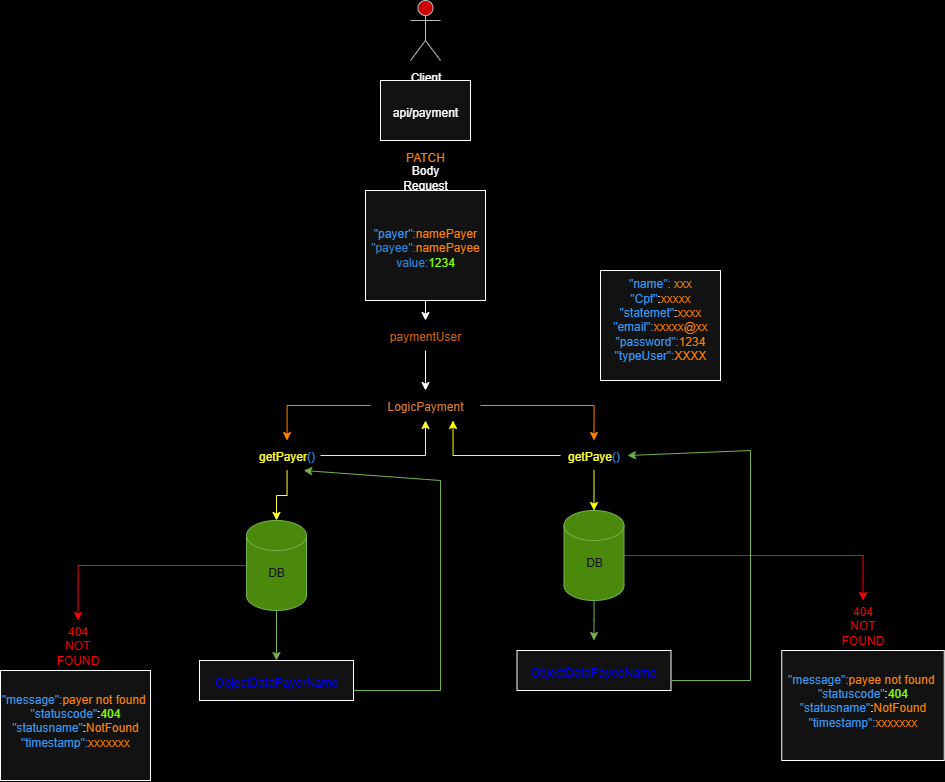

The diagram above was exported from draw.io. Its source (the exported page's mxGraphModel, read from the mxfile embedded in the PNG):
<mxGraphModel dx="1400" dy="406" grid="1" gridSize="10" guides="1" tooltips="1" connect="1" arrows="1" fold="1" page="1" pageScale="1" pageWidth="827" pageHeight="1169" background="light-dark(#FFFFFF,#000000)" math="0" shadow="0">
  <root>
    <mxCell id="0" />
    <mxCell id="1" parent="0" />
    <mxCell id="t3HEM2RmrKigC2EOhOem-1" value="Client&lt;div&gt;&lt;br&gt;&lt;/div&gt;" style="shape=umlActor;verticalLabelPosition=bottom;verticalAlign=top;html=1;outlineConnect=0;fillColor=light-dark(#CCE5FF,#CC0000);strokeColor=#36393d;spacingTop=3;" parent="1" vertex="1">
      <mxGeometry x="390" width="30" height="60" as="geometry" />
    </mxCell>
    <mxCell id="t3HEM2RmrKigC2EOhOem-33" style="edgeStyle=orthogonalEdgeStyle;rounded=0;orthogonalLoop=1;jettySize=auto;html=1;exitX=0.5;exitY=1;exitDx=0;exitDy=0;spacingTop=3;" parent="1" edge="1">
      <mxGeometry relative="1" as="geometry">
        <mxPoint x="390" y="660" as="targetPoint" />
        <mxPoint x="390" y="660" as="sourcePoint" />
      </mxGeometry>
    </mxCell>
    <mxCell id="t3HEM2RmrKigC2EOhOem-30" style="edgeStyle=orthogonalEdgeStyle;rounded=0;orthogonalLoop=1;jettySize=auto;html=1;exitX=0.5;exitY=1;exitDx=0;exitDy=0;spacingTop=3;" parent="1" edge="1">
      <mxGeometry relative="1" as="geometry">
        <mxPoint x="220" y="585" as="sourcePoint" />
        <mxPoint x="220" y="585" as="targetPoint" />
      </mxGeometry>
    </mxCell>
    <mxCell id="jPEe362xx5xd9OKWNmzm-106" value="Body&lt;div&gt;Request&lt;/div&gt;" style="text;html=1;align=center;verticalAlign=middle;whiteSpace=wrap;rounded=0;spacingTop=3;" vertex="1" parent="1">
      <mxGeometry x="375" y="160" width="60" height="30" as="geometry" />
    </mxCell>
    <mxCell id="jPEe362xx5xd9OKWNmzm-107" value="&lt;font style=&quot;color: light-dark(rgb(0, 0, 0), rgb(51, 153, 255));&quot;&gt;&quot;name&quot;:&lt;/font&gt; &lt;font style=&quot;color: light-dark(rgb(0, 0, 0), rgb(255, 128, 0));&quot;&gt;xxx&lt;/font&gt;&lt;div&gt;&lt;font style=&quot;color: light-dark(rgb(0, 0, 0), rgb(51, 153, 255));&quot;&gt;&quot;Cpf&quot;&lt;/font&gt;:&lt;font style=&quot;color: light-dark(rgb(0, 0, 0), rgb(255, 128, 0));&quot;&gt;xxxxx&lt;/font&gt;&lt;/div&gt;&lt;div&gt;&lt;font style=&quot;color: light-dark(rgb(0, 0, 0), rgb(51, 153, 255));&quot;&gt;&lt;font style=&quot;&quot;&gt;&quot;statemet&lt;/font&gt;&quot;&lt;/font&gt;:&lt;font style=&quot;color: light-dark(rgb(0, 0, 0), rgb(255, 128, 0));&quot;&gt;xxxx&lt;/font&gt;&lt;/div&gt;&lt;div&gt;&lt;font style=&quot;color: light-dark(rgb(0, 0, 0), rgb(51, 153, 255));&quot;&gt;&quot;&lt;/font&gt;&lt;font style=&quot;color: light-dark(rgb(0, 0, 0), rgb(51, 153, 255));&quot;&gt;&lt;font style=&quot;&quot;&gt;email&lt;/font&gt;&quot;:&lt;/font&gt;&lt;font style=&quot;color: light-dark(rgb(0, 0, 0), rgb(255, 128, 0));&quot;&gt;xxxxx@x&lt;/font&gt;&lt;font style=&quot;color: light-dark(rgb(0, 0, 0), rgb(255, 128, 0));&quot;&gt;x&lt;/font&gt;&lt;/div&gt;&lt;div&gt;&lt;font style=&quot;color: light-dark(rgb(0, 0, 0), rgb(51, 153, 255));&quot;&gt;&quot;&lt;/font&gt;&lt;font style=&quot;color: light-dark(rgb(0, 0, 0), rgb(51, 153, 255));&quot;&gt;&lt;font style=&quot;&quot;&gt;password&quot;&lt;/font&gt;:&lt;/font&gt;&lt;font style=&quot;color: light-dark(rgb(0, 0, 0), rgb(255, 128, 0));&quot;&gt;1234&lt;/font&gt;&lt;/div&gt;&lt;div&gt;&lt;font style=&quot;color: light-dark(rgb(0, 0, 0), rgb(51, 153, 255));&quot;&gt;&lt;font style=&quot;&quot;&gt;&quot;typeUser&quot;&lt;/font&gt;:&lt;/font&gt;&lt;font style=&quot;color: light-dark(rgb(0, 0, 0), rgb(255, 128, 0));&quot;&gt;XXXX&lt;/font&gt;&lt;/div&gt;&lt;div&gt;&lt;br&gt;&lt;/div&gt;" style="rounded=0;whiteSpace=wrap;html=1;spacingTop=3;" vertex="1" parent="1">
      <mxGeometry x="580" y="270" width="120" height="110" as="geometry" />
    </mxCell>
    <mxCell id="jPEe362xx5xd9OKWNmzm-109" value="&lt;font style=&quot;color: light-dark(rgb(0, 0, 0), rgb(255, 128, 0));&quot;&gt;PATCH&lt;/font&gt;" style="text;html=1;align=center;verticalAlign=middle;whiteSpace=wrap;rounded=0;spacingTop=3;" vertex="1" parent="1">
      <mxGeometry x="390" y="140" width="30" height="30" as="geometry" />
    </mxCell>
    <mxCell id="jPEe362xx5xd9OKWNmzm-110" value="api/payment" style="rounded=0;whiteSpace=wrap;html=1;spacingTop=3;" vertex="1" parent="1">
      <mxGeometry x="360" y="80" width="90" height="60" as="geometry" />
    </mxCell>
    <mxCell id="jPEe362xx5xd9OKWNmzm-115" style="edgeStyle=orthogonalEdgeStyle;rounded=0;orthogonalLoop=1;jettySize=auto;html=1;" edge="1" parent="1" source="jPEe362xx5xd9OKWNmzm-113">
      <mxGeometry relative="1" as="geometry">
        <mxPoint x="405" y="320" as="targetPoint" />
      </mxGeometry>
    </mxCell>
    <mxCell id="jPEe362xx5xd9OKWNmzm-113" value="&lt;div&gt;&lt;font style=&quot;&quot;&gt;&lt;font style=&quot;color: light-dark(rgb(0, 0, 0), rgb(51, 153, 255));&quot;&gt;&quot;payer&quot;:&lt;/font&gt;&lt;font style=&quot;color: light-dark(rgb(51, 153, 255), rgb(255, 128, 0));&quot;&gt;namePayer&lt;/font&gt;&lt;/font&gt;&lt;/div&gt;&lt;div&gt;&lt;font color=&quot;#3399ff&quot;&gt;&quot;payee&quot;:&lt;/font&gt;&lt;font style=&quot;color: light-dark(rgb(51, 153, 255), rgb(255, 128, 0));&quot;&gt;namePayee&lt;/font&gt;&lt;/div&gt;&lt;div&gt;&lt;font color=&quot;#3399ff&quot;&gt;value:&lt;/font&gt;&lt;font style=&quot;color: light-dark(rgb(0, 0, 0), rgb(128, 255, 0));&quot;&gt;1234&lt;/font&gt;&lt;/div&gt;" style="rounded=0;whiteSpace=wrap;html=1;spacingTop=3;" vertex="1" parent="1">
      <mxGeometry x="345" y="190" width="120" height="110" as="geometry" />
    </mxCell>
    <mxCell id="jPEe362xx5xd9OKWNmzm-130" style="edgeStyle=orthogonalEdgeStyle;rounded=0;orthogonalLoop=1;jettySize=auto;html=1;strokeColor=light-dark(#3399FF,#FF8000);" edge="1" parent="1" source="jPEe362xx5xd9OKWNmzm-118" target="jPEe362xx5xd9OKWNmzm-121">
      <mxGeometry relative="1" as="geometry" />
    </mxCell>
    <mxCell id="jPEe362xx5xd9OKWNmzm-154" style="edgeStyle=orthogonalEdgeStyle;rounded=0;orthogonalLoop=1;jettySize=auto;html=1;entryX=0.5;entryY=0;entryDx=0;entryDy=0;strokeColor=light-dark(#3399FF,#FF8000);" edge="1" parent="1" source="jPEe362xx5xd9OKWNmzm-118" target="jPEe362xx5xd9OKWNmzm-153">
      <mxGeometry relative="1" as="geometry" />
    </mxCell>
    <mxCell id="jPEe362xx5xd9OKWNmzm-118" value="&lt;font color=&quot;#ce6100&quot;&gt;LogicPayment&lt;/font&gt;" style="text;html=1;align=center;verticalAlign=middle;whiteSpace=wrap;rounded=0;spacingTop=3;" vertex="1" parent="1">
      <mxGeometry x="350" y="390" width="110" height="30" as="geometry" />
    </mxCell>
    <mxCell id="jPEe362xx5xd9OKWNmzm-133" style="edgeStyle=orthogonalEdgeStyle;rounded=0;orthogonalLoop=1;jettySize=auto;html=1;strokeColor=light-dark(#CE6100,#FFFF33);" edge="1" parent="1" source="jPEe362xx5xd9OKWNmzm-121" target="jPEe362xx5xd9OKWNmzm-131">
      <mxGeometry relative="1" as="geometry" />
    </mxCell>
    <mxCell id="jPEe362xx5xd9OKWNmzm-149" style="edgeStyle=orthogonalEdgeStyle;rounded=0;orthogonalLoop=1;jettySize=auto;html=1;entryX=0.5;entryY=1;entryDx=0;entryDy=0;strokeColor=light-dark(#CE6100,#FFFF33);" edge="1" parent="1" source="jPEe362xx5xd9OKWNmzm-121" target="jPEe362xx5xd9OKWNmzm-118">
      <mxGeometry relative="1" as="geometry" />
    </mxCell>
    <mxCell id="jPEe362xx5xd9OKWNmzm-121" value="&lt;font style=&quot;color: light-dark(rgb(206, 97, 0), rgb(255, 255, 51));&quot;&gt;getPaye&lt;/font&gt;&lt;font style=&quot;&quot;&gt;&lt;font style=&quot;color: light-dark(rgb(0, 0, 0), rgb(255, 255, 0));&quot;&gt;r&lt;/font&gt;&lt;font style=&quot;color: light-dark(rgb(0, 0, 0), rgb(51, 153, 255));&quot;&gt;()&lt;/font&gt;&lt;/font&gt;" style="text;html=1;align=center;verticalAlign=middle;whiteSpace=wrap;rounded=0;spacingTop=3;" vertex="1" parent="1">
      <mxGeometry x="233" y="440" width="67" height="30" as="geometry" />
    </mxCell>
    <mxCell id="jPEe362xx5xd9OKWNmzm-140" style="edgeStyle=orthogonalEdgeStyle;rounded=0;orthogonalLoop=1;jettySize=auto;html=1;entryX=0.5;entryY=0;entryDx=0;entryDy=0;fillColor=#60a917;strokeColor=#2D7600;" edge="1" parent="1" source="jPEe362xx5xd9OKWNmzm-131" target="jPEe362xx5xd9OKWNmzm-139">
      <mxGeometry relative="1" as="geometry" />
    </mxCell>
    <mxCell id="jPEe362xx5xd9OKWNmzm-170" style="edgeStyle=orthogonalEdgeStyle;rounded=0;orthogonalLoop=1;jettySize=auto;html=1;entryX=0.5;entryY=0;entryDx=0;entryDy=0;strokeColor=light-dark(#000000,#FF0000);" edge="1" parent="1" source="jPEe362xx5xd9OKWNmzm-131" target="jPEe362xx5xd9OKWNmzm-168">
      <mxGeometry relative="1" as="geometry" />
    </mxCell>
    <mxCell id="jPEe362xx5xd9OKWNmzm-131" value="DB&lt;div&gt;&lt;br&gt;&lt;/div&gt;" style="shape=cylinder3;whiteSpace=wrap;html=1;boundedLbl=1;backgroundOutline=1;size=15;fillColor=#60a917;fontColor=#ffffff;strokeColor=#2D7600;spacingTop=3;" vertex="1" parent="1">
      <mxGeometry x="226" y="520" width="60" height="90" as="geometry" />
    </mxCell>
    <mxCell id="jPEe362xx5xd9OKWNmzm-136" style="edgeStyle=orthogonalEdgeStyle;rounded=0;orthogonalLoop=1;jettySize=auto;html=1;entryX=0.5;entryY=0;entryDx=0;entryDy=0;" edge="1" parent="1" source="jPEe362xx5xd9OKWNmzm-135" target="jPEe362xx5xd9OKWNmzm-118">
      <mxGeometry relative="1" as="geometry" />
    </mxCell>
    <mxCell id="jPEe362xx5xd9OKWNmzm-135" value="&lt;font color=&quot;#ff8000&quot;&gt;paymentUser&lt;/font&gt;" style="text;html=1;align=center;verticalAlign=middle;whiteSpace=wrap;rounded=0;spacingTop=3;" vertex="1" parent="1">
      <mxGeometry x="390" y="320" width="30" height="30" as="geometry" />
    </mxCell>
    <mxCell id="jPEe362xx5xd9OKWNmzm-139" value="&lt;div&gt;&lt;font style=&quot;color: light-dark(rgb(0, 0, 0), rgb(0, 0, 255));&quot;&gt;ObjectDataPayerName&lt;/font&gt;&lt;/div&gt;" style="rounded=0;whiteSpace=wrap;html=1;spacingTop=3;" vertex="1" parent="1">
      <mxGeometry x="179" y="660" width="154" height="40" as="geometry" />
    </mxCell>
    <mxCell id="jPEe362xx5xd9OKWNmzm-144" value="" style="endArrow=none;html=1;rounded=0;fillColor=#60a917;strokeColor=#2D7600;" edge="1" parent="1">
      <mxGeometry width="50" height="50" relative="1" as="geometry">
        <mxPoint x="333" y="690" as="sourcePoint" />
        <mxPoint x="420" y="690" as="targetPoint" />
      </mxGeometry>
    </mxCell>
    <mxCell id="jPEe362xx5xd9OKWNmzm-151" value="" style="endArrow=none;html=1;rounded=0;fillColor=#60a917;strokeColor=#2D7600;" edge="1" parent="1">
      <mxGeometry width="50" height="50" relative="1" as="geometry">
        <mxPoint x="420" y="690" as="sourcePoint" />
        <mxPoint x="420" y="480" as="targetPoint" />
      </mxGeometry>
    </mxCell>
    <mxCell id="jPEe362xx5xd9OKWNmzm-152" value="" style="endArrow=classic;html=1;rounded=0;entryX=0.75;entryY=1;entryDx=0;entryDy=0;fillColor=#60a917;strokeColor=#2D7600;" edge="1" parent="1" target="jPEe362xx5xd9OKWNmzm-121">
      <mxGeometry width="50" height="50" relative="1" as="geometry">
        <mxPoint x="420" y="480" as="sourcePoint" />
        <mxPoint x="470" y="430" as="targetPoint" />
      </mxGeometry>
    </mxCell>
    <mxCell id="jPEe362xx5xd9OKWNmzm-165" style="edgeStyle=orthogonalEdgeStyle;rounded=0;orthogonalLoop=1;jettySize=auto;html=1;entryX=0.75;entryY=1;entryDx=0;entryDy=0;strokeColor=light-dark(#000000,#FFFF00);" edge="1" parent="1" source="jPEe362xx5xd9OKWNmzm-153" target="jPEe362xx5xd9OKWNmzm-118">
      <mxGeometry relative="1" as="geometry" />
    </mxCell>
    <mxCell id="jPEe362xx5xd9OKWNmzm-153" value="&lt;font style=&quot;color: light-dark(rgb(206, 97, 0), rgb(255, 255, 51));&quot;&gt;getPaye&lt;/font&gt;&lt;font style=&quot;&quot;&gt;&lt;font style=&quot;color: light-dark(rgb(0, 0, 0), rgb(51, 153, 255));&quot;&gt;()&lt;/font&gt;&lt;/font&gt;" style="text;html=1;align=center;verticalAlign=middle;whiteSpace=wrap;rounded=0;spacingTop=3;" vertex="1" parent="1">
      <mxGeometry x="540" y="440" width="67" height="30" as="geometry" />
    </mxCell>
    <mxCell id="jPEe362xx5xd9OKWNmzm-159" style="edgeStyle=orthogonalEdgeStyle;rounded=0;orthogonalLoop=1;jettySize=auto;html=1;fillColor=#60a917;strokeColor=#2D7600;" edge="1" parent="1" source="jPEe362xx5xd9OKWNmzm-155">
      <mxGeometry relative="1" as="geometry">
        <mxPoint x="573.5" y="640" as="targetPoint" />
      </mxGeometry>
    </mxCell>
    <mxCell id="jPEe362xx5xd9OKWNmzm-173" style="edgeStyle=orthogonalEdgeStyle;rounded=0;orthogonalLoop=1;jettySize=auto;html=1;entryX=0.5;entryY=0;entryDx=0;entryDy=0;strokeColor=light-dark(#000000,#FF0000);" edge="1" parent="1" source="jPEe362xx5xd9OKWNmzm-155" target="jPEe362xx5xd9OKWNmzm-172">
      <mxGeometry relative="1" as="geometry" />
    </mxCell>
    <mxCell id="jPEe362xx5xd9OKWNmzm-155" value="DB&lt;div&gt;&lt;br&gt;&lt;/div&gt;" style="shape=cylinder3;whiteSpace=wrap;html=1;boundedLbl=1;backgroundOutline=1;size=15;fillColor=#60a917;fontColor=#ffffff;strokeColor=#2D7600;spacingTop=3;" vertex="1" parent="1">
      <mxGeometry x="543.5" y="510" width="60" height="90" as="geometry" />
    </mxCell>
    <mxCell id="jPEe362xx5xd9OKWNmzm-156" style="edgeStyle=orthogonalEdgeStyle;rounded=0;orthogonalLoop=1;jettySize=auto;html=1;entryX=0.5;entryY=0;entryDx=0;entryDy=0;entryPerimeter=0;strokeColor=light-dark(#000000,#FFFF00);" edge="1" parent="1" source="jPEe362xx5xd9OKWNmzm-153" target="jPEe362xx5xd9OKWNmzm-155">
      <mxGeometry relative="1" as="geometry" />
    </mxCell>
    <mxCell id="jPEe362xx5xd9OKWNmzm-158" value="&lt;div&gt;&lt;font style=&quot;color: light-dark(rgb(0, 0, 0), rgb(0, 0, 255));&quot;&gt;ObjectDataPayeeName&lt;/font&gt;&lt;/div&gt;" style="rounded=0;whiteSpace=wrap;html=1;spacingTop=3;" vertex="1" parent="1">
      <mxGeometry x="496.5" y="650" width="154" height="40" as="geometry" />
    </mxCell>
    <mxCell id="jPEe362xx5xd9OKWNmzm-162" value="" style="endArrow=none;html=1;rounded=0;fillColor=#60a917;strokeColor=#2D7600;" edge="1" parent="1">
      <mxGeometry width="50" height="50" relative="1" as="geometry">
        <mxPoint x="650.5" y="680" as="sourcePoint" />
        <mxPoint x="730" y="680" as="targetPoint" />
      </mxGeometry>
    </mxCell>
    <mxCell id="jPEe362xx5xd9OKWNmzm-163" value="" style="endArrow=none;html=1;rounded=0;fillColor=#60a917;strokeColor=#2D7600;" edge="1" parent="1">
      <mxGeometry width="50" height="50" relative="1" as="geometry">
        <mxPoint x="730" y="680" as="sourcePoint" />
        <mxPoint x="730" y="450" as="targetPoint" />
      </mxGeometry>
    </mxCell>
    <mxCell id="jPEe362xx5xd9OKWNmzm-164" value="" style="endArrow=classic;html=1;rounded=0;entryX=1;entryY=0.5;entryDx=0;entryDy=0;fillColor=#60a917;strokeColor=#2D7600;" edge="1" parent="1" target="jPEe362xx5xd9OKWNmzm-153">
      <mxGeometry width="50" height="50" relative="1" as="geometry">
        <mxPoint x="730" y="450" as="sourcePoint" />
        <mxPoint x="780" y="400" as="targetPoint" />
      </mxGeometry>
    </mxCell>
    <mxCell id="jPEe362xx5xd9OKWNmzm-166" value="&lt;font style=&quot;color: light-dark(rgb(0, 0, 0), rgb(51, 153, 255));&quot;&gt;&quot;message&quot;&lt;/font&gt;&lt;font style=&quot;color: light-dark(rgb(0, 0, 0), rgb(255, 128, 0));&quot;&gt;&lt;font style=&quot;&quot;&gt;:payer not found&lt;/font&gt;&amp;nbsp;&lt;/font&gt;&lt;div&gt;&lt;font style=&quot;color: light-dark(rgb(0, 0, 0), rgb(51, 153, 255));&quot;&gt;&quot;statuscode&quot;&lt;/font&gt;:&lt;font style=&quot;color: light-dark(rgb(0, 0, 0), rgb(128, 255, 0));&quot;&gt;404&lt;/font&gt;&lt;/div&gt;&lt;div&gt;&lt;font style=&quot;color: light-dark(rgb(0, 0, 0), rgb(51, 153, 255));&quot;&gt;&lt;font style=&quot;&quot;&gt;&quot;statusname&lt;/font&gt;&quot;&lt;/font&gt;:&lt;font style=&quot;color: light-dark(rgb(0, 0, 0), rgb(255, 128, 0));&quot;&gt;NotFound&lt;/font&gt;&lt;/div&gt;&lt;div&gt;&lt;font style=&quot;color: light-dark(rgb(0, 0, 0), rgb(51, 153, 255));&quot;&gt;&quot;timestamp&lt;/font&gt;&lt;font style=&quot;color: light-dark(rgb(0, 0, 0), rgb(51, 153, 255));&quot;&gt;&quot;:&lt;/font&gt;&lt;font style=&quot;color: light-dark(rgb(0, 0, 0), rgb(255, 128, 0));&quot;&gt;xxxxxx&lt;/font&gt;&lt;font style=&quot;color: light-dark(rgb(0, 0, 0), rgb(255, 128, 0));&quot;&gt;x&lt;/font&gt;&lt;/div&gt;&lt;div&gt;&lt;br&gt;&lt;/div&gt;" style="rounded=0;whiteSpace=wrap;html=1;spacingTop=3;" vertex="1" parent="1">
      <mxGeometry x="-20" y="670" width="150" height="110" as="geometry" />
    </mxCell>
    <mxCell id="jPEe362xx5xd9OKWNmzm-168" value="&lt;font style=&quot;color: light-dark(rgb(0, 0, 0), rgb(255, 0, 0));&quot;&gt;404&lt;/font&gt;&lt;div&gt;&lt;font style=&quot;color: light-dark(rgb(0, 0, 0), rgb(255, 0, 0));&quot;&gt;NOT&lt;/font&gt;&lt;/div&gt;&lt;div&gt;&lt;font style=&quot;color: light-dark(rgb(0, 0, 0), rgb(255, 0, 0));&quot;&gt;FOUND&lt;/font&gt;&lt;/div&gt;" style="text;html=1;align=center;verticalAlign=middle;whiteSpace=wrap;rounded=0;" vertex="1" parent="1">
      <mxGeometry x="25" y="620" width="65" height="50" as="geometry" />
    </mxCell>
    <mxCell id="jPEe362xx5xd9OKWNmzm-171" value="&lt;font style=&quot;color: light-dark(rgb(0, 0, 0), rgb(51, 153, 255));&quot;&gt;&quot;message&quot;&lt;/font&gt;&lt;font style=&quot;color: light-dark(rgb(0, 0, 0), rgb(255, 128, 0));&quot;&gt;&lt;font style=&quot;&quot;&gt;:payee not found&lt;/font&gt;&amp;nbsp;&lt;/font&gt;&lt;div&gt;&lt;font style=&quot;color: light-dark(rgb(0, 0, 0), rgb(51, 153, 255));&quot;&gt;&quot;statuscode&quot;&lt;/font&gt;:&lt;font style=&quot;color: light-dark(rgb(0, 0, 0), rgb(128, 255, 0));&quot;&gt;404&lt;/font&gt;&lt;/div&gt;&lt;div&gt;&lt;font style=&quot;color: light-dark(rgb(0, 0, 0), rgb(51, 153, 255));&quot;&gt;&lt;font style=&quot;&quot;&gt;&quot;statusname&lt;/font&gt;&quot;&lt;/font&gt;:&lt;font style=&quot;color: light-dark(rgb(0, 0, 0), rgb(255, 128, 0));&quot;&gt;NotFound&lt;/font&gt;&lt;/div&gt;&lt;div&gt;&lt;font style=&quot;color: light-dark(rgb(0, 0, 0), rgb(51, 153, 255));&quot;&gt;&quot;timestamp&lt;/font&gt;&lt;font style=&quot;color: light-dark(rgb(0, 0, 0), rgb(51, 153, 255));&quot;&gt;&quot;:&lt;/font&gt;&lt;font style=&quot;color: light-dark(rgb(0, 0, 0), rgb(255, 128, 0));&quot;&gt;xxxxxx&lt;/font&gt;&lt;font style=&quot;color: light-dark(rgb(0, 0, 0), rgb(255, 128, 0));&quot;&gt;x&lt;/font&gt;&lt;/div&gt;&lt;div&gt;&lt;br&gt;&lt;/div&gt;" style="rounded=0;whiteSpace=wrap;html=1;spacingTop=3;" vertex="1" parent="1">
      <mxGeometry x="761.25" y="650" width="162.5" height="110" as="geometry" />
    </mxCell>
    <mxCell id="jPEe362xx5xd9OKWNmzm-172" value="&lt;font style=&quot;color: light-dark(rgb(0, 0, 0), rgb(255, 0, 0));&quot;&gt;404&lt;/font&gt;&lt;div&gt;&lt;font style=&quot;color: light-dark(rgb(0, 0, 0), rgb(255, 0, 0));&quot;&gt;NOT&lt;/font&gt;&lt;/div&gt;&lt;div&gt;&lt;font style=&quot;color: light-dark(rgb(0, 0, 0), rgb(255, 0, 0));&quot;&gt;FOUND&lt;/font&gt;&lt;/div&gt;" style="text;html=1;align=center;verticalAlign=middle;whiteSpace=wrap;rounded=0;" vertex="1" parent="1">
      <mxGeometry x="810" y="600" width="65" height="50" as="geometry" />
    </mxCell>
  </root>
</mxGraphModel>